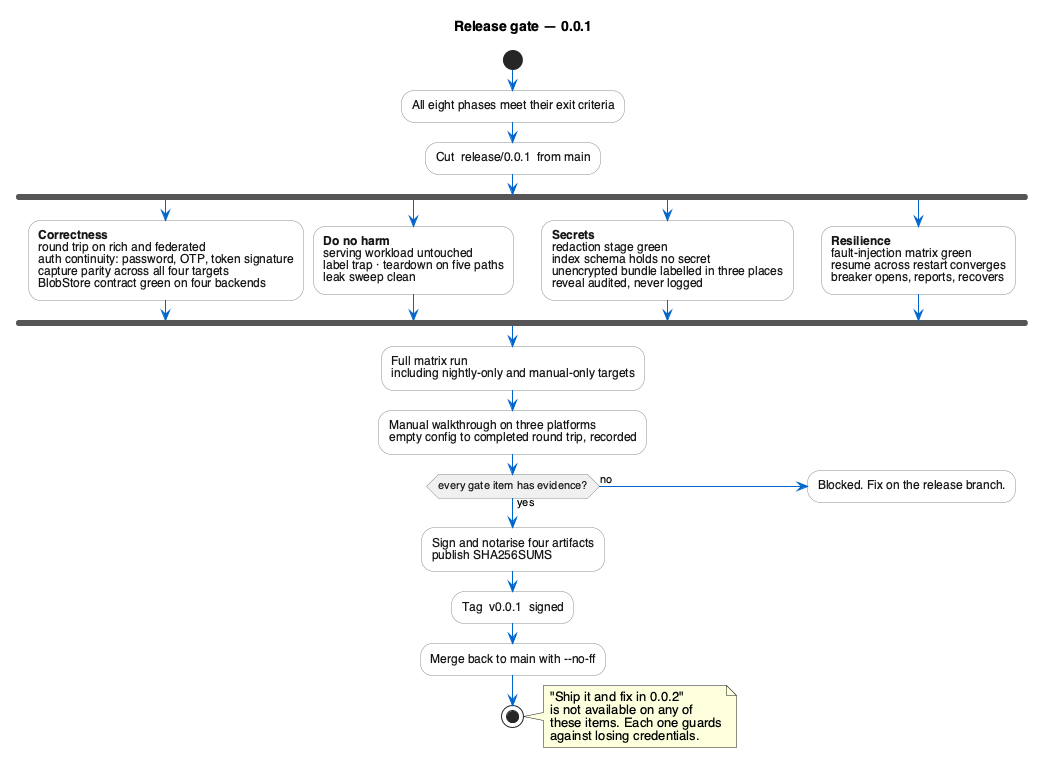

The diagram above was rendered by PlantUML. Its source (embedded in the PNG):
@startuml r-04-release-gate
title Release gate — 0.0.1

skinparam backgroundColor #FFFFFF
skinparam defaultFontName "Helvetica"
skinparam shadowing false
skinparam activity {
  BackgroundColor #FFFFFF
  BorderColor #8A8D90
  FontColor #151515
  DiamondBackgroundColor #F0F0F0
  DiamondBorderColor #8A8D90
}
skinparam ArrowColor #0066CC

start
:All eight phases meet their exit criteria;
:Cut  release/0.0.1  from main;

fork
  :**Correctness**
  round trip on rich and federated
  auth continuity: password, OTP, token signature
  capture parity across all four targets
  BlobStore contract green on four backends;
fork again
  :**Do no harm**
  serving workload untouched
  label trap · teardown on five paths
  leak sweep clean;
fork again
  :**Secrets**
  redaction stage green
  index schema holds no secret
  unencrypted bundle labelled in three places
  reveal audited, never logged;
fork again
  :**Resilience**
  fault-injection matrix green
  resume across restart converges
  breaker opens, reports, recovers;
end fork

:Full matrix run
including nightly-only and manual-only targets;
:Manual walkthrough on three platforms
empty config to completed round trip, recorded;

if (every gate item has evidence?) then (no)
  :Blocked. Fix on the release branch.;
  detach
else (yes)
endif

:Sign and notarise four artifacts
publish SHA256SUMS;
:Tag  v0.0.1  signed;
:Merge back to main with ~--no-ff;
stop

note right
  "Ship it and fix in 0.0.2"
  is not available on any of
  these items. Each one guards
  against losing credentials.
end note

@enduml